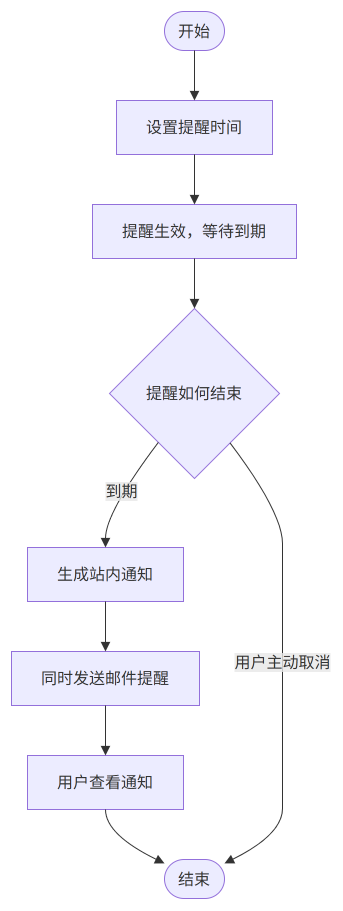

The diagram above was exported from draw.io. Its source (the exported page's mxGraphModel, read from the mxfile embedded in the PNG):
<mxGraphModel dx="-174" dy="-242" grid="0" gridSize="10" guides="1" tooltips="1" connect="1" arrows="1" fold="0" page="0" pageScale="1" pageWidth="827" pageHeight="1169" math="0" shadow="0">
  <root>
    <mxCell id="0" />
    <mxCell id="1" parent="0" />
    <UserObject label="开始" mermaidId="n:Start" mermaidBaseStyle="html=1;rounded=1;whiteSpace=wrap;arcSize=50;strokeWidth=1;fillColor=light-dark(#ECECFF,#1f2020);strokeColor=light-dark(#9370DB,#cccccc);fontColor=light-dark(#333333,#cccccc);fontFamily=Trebuchet MS,Verdana,Arial,sans-serif;fontSize=16;" mermaidBaseValue="开始" id="2">
      <mxCell parent="1" style="html=1;rounded=1;whiteSpace=wrap;arcSize=50;strokeWidth=1;fillColor=light-dark(#ECECFF,#1f2020);strokeColor=light-dark(#9370DB,#cccccc);fontColor=light-dark(#333333,#cccccc);fontFamily=Trebuchet MS,Verdana,Arial,sans-serif;fontSize=16;" vertex="1">
        <mxGeometry height="39" width="60" x="161" y="8" as="geometry" />
      </mxCell>
    </UserObject>
    <UserObject label="设置提醒时间" mermaidId="n:Set" mermaidBaseStyle="html=1;whiteSpace=wrap;strokeWidth=1;fillColor=light-dark(#ECECFF,#1f2020);strokeColor=light-dark(#9370DB,#cccccc);fontColor=light-dark(#333333,#cccccc);fontFamily=Trebuchet MS,Verdana,Arial,sans-serif;fontSize=16;" mermaidBaseValue="设置提醒时间" id="3">
      <mxCell parent="1" style="html=1;whiteSpace=wrap;strokeWidth=1;fillColor=light-dark(#ECECFF,#1f2020);strokeColor=light-dark(#9370DB,#cccccc);fontColor=light-dark(#333333,#cccccc);fontFamily=Trebuchet MS,Verdana,Arial,sans-serif;fontSize=16;" vertex="1">
        <mxGeometry height="54" width="156" x="113" y="97" as="geometry" />
      </mxCell>
    </UserObject>
    <UserObject label="提醒生效，等待到期" mermaidId="n:Wait" mermaidBaseStyle="html=1;whiteSpace=wrap;strokeWidth=1;fillColor=light-dark(#ECECFF,#1f2020);strokeColor=light-dark(#9370DB,#cccccc);fontColor=light-dark(#333333,#cccccc);fontFamily=Trebuchet MS,Verdana,Arial,sans-serif;fontSize=16;" mermaidBaseValue="提醒生效，等待到期" id="4">
      <mxCell parent="1" style="html=1;whiteSpace=wrap;strokeWidth=1;fillColor=light-dark(#ECECFF,#1f2020);strokeColor=light-dark(#9370DB,#cccccc);fontColor=light-dark(#333333,#cccccc);fontFamily=Trebuchet MS,Verdana,Arial,sans-serif;fontSize=16;" vertex="1">
        <mxGeometry height="54" width="204" x="89" y="201" as="geometry" />
      </mxCell>
    </UserObject>
    <UserObject label="提醒如何结束" mermaidId="n:Branch" mermaidBaseStyle="rhombus;html=1;strokeWidth=1;whiteSpace=wrap;fillColor=light-dark(#ECECFF,#1f2020);strokeColor=light-dark(#9370DB,#cccccc);fontColor=light-dark(#333333,#cccccc);fontFamily=Trebuchet MS,Verdana,Arial,sans-serif;fontSize=16;" mermaidBaseValue="提醒如何结束" id="5">
      <mxCell parent="1" style="rhombus;html=1;strokeWidth=1;whiteSpace=wrap;fillColor=light-dark(#ECECFF,#1f2020);strokeColor=light-dark(#9370DB,#cccccc);fontColor=light-dark(#333333,#cccccc);fontFamily=Trebuchet MS,Verdana,Arial,sans-serif;fontSize=16;" vertex="1">
        <mxGeometry height="170" width="170" x="106" y="305" as="geometry" />
      </mxCell>
    </UserObject>
    <UserObject label="生成站内通知" mermaidId="n:Notify" mermaidBaseStyle="html=1;whiteSpace=wrap;strokeWidth=1;fillColor=light-dark(#ECECFF,#1f2020);strokeColor=light-dark(#9370DB,#cccccc);fontColor=light-dark(#333333,#cccccc);fontFamily=Trebuchet MS,Verdana,Arial,sans-serif;fontSize=16;" mermaidBaseValue="生成站内通知" id="6">
      <mxCell parent="1" style="html=1;whiteSpace=wrap;strokeWidth=1;fillColor=light-dark(#ECECFF,#1f2020);strokeColor=light-dark(#9370DB,#cccccc);fontColor=light-dark(#333333,#cccccc);fontFamily=Trebuchet MS,Verdana,Arial,sans-serif;fontSize=16;" vertex="1">
        <mxGeometry height="54" width="156" x="24" y="544" as="geometry" />
      </mxCell>
    </UserObject>
    <UserObject label="同时发送邮件提醒" mermaidId="n:Mail" mermaidBaseStyle="html=1;whiteSpace=wrap;strokeWidth=1;fillColor=light-dark(#ECECFF,#1f2020);strokeColor=light-dark(#9370DB,#cccccc);fontColor=light-dark(#333333,#cccccc);fontFamily=Trebuchet MS,Verdana,Arial,sans-serif;fontSize=16;" mermaidBaseValue="同时发送邮件提醒" id="7">
      <mxCell parent="1" style="html=1;whiteSpace=wrap;strokeWidth=1;fillColor=light-dark(#ECECFF,#1f2020);strokeColor=light-dark(#9370DB,#cccccc);fontColor=light-dark(#333333,#cccccc);fontFamily=Trebuchet MS,Verdana,Arial,sans-serif;fontSize=16;" vertex="1">
        <mxGeometry height="54" width="188" x="8" y="648" as="geometry" />
      </mxCell>
    </UserObject>
    <UserObject label="用户查看通知" mermaidId="n:View" mermaidBaseStyle="html=1;whiteSpace=wrap;strokeWidth=1;fillColor=light-dark(#ECECFF,#1f2020);strokeColor=light-dark(#9370DB,#cccccc);fontColor=light-dark(#333333,#cccccc);fontFamily=Trebuchet MS,Verdana,Arial,sans-serif;fontSize=16;" mermaidBaseValue="用户查看通知" id="8">
      <mxCell parent="1" style="html=1;whiteSpace=wrap;strokeWidth=1;fillColor=light-dark(#ECECFF,#1f2020);strokeColor=light-dark(#9370DB,#cccccc);fontColor=light-dark(#333333,#cccccc);fontFamily=Trebuchet MS,Verdana,Arial,sans-serif;fontSize=16;" vertex="1">
        <mxGeometry height="54" width="156" x="24" y="752" as="geometry" />
      </mxCell>
    </UserObject>
    <UserObject label="结束" mermaidId="n:End" mermaidBaseStyle="html=1;rounded=1;whiteSpace=wrap;arcSize=50;strokeWidth=1;fillColor=light-dark(#ECECFF,#1f2020);strokeColor=light-dark(#9370DB,#cccccc);fontColor=light-dark(#333333,#cccccc);fontFamily=Trebuchet MS,Verdana,Arial,sans-serif;fontSize=16;" mermaidBaseValue="结束" id="9">
      <mxCell parent="1" style="html=1;rounded=1;whiteSpace=wrap;arcSize=50;strokeWidth=1;fillColor=light-dark(#ECECFF,#1f2020);strokeColor=light-dark(#9370DB,#cccccc);fontColor=light-dark(#333333,#cccccc);fontFamily=Trebuchet MS,Verdana,Arial,sans-serif;fontSize=16;" vertex="1">
        <mxGeometry height="39" width="60" x="161" y="856" as="geometry" />
      </mxCell>
    </UserObject>
    <UserObject label="" mermaidId="e:Start-&gt;Set#0" mermaidBaseStyle="curved=1;startArrow=none;endArrow=block;endSize=7;strokeColor=light-dark(#333333,#cccccc);exitX=0.5;exitY=1;entryX=0.5;entryY=0;" mermaidBaseValue="" id="10">
      <mxCell edge="1" parent="1" source="2" style="curved=1;startArrow=none;endArrow=block;endSize=7;strokeColor=light-dark(#333333,#cccccc);exitX=0.5;exitY=1;entryX=0.5;entryY=0;" target="3">
        <mxGeometry relative="1" as="geometry">
          <Array as="points" />
        </mxGeometry>
      </mxCell>
    </UserObject>
    <UserObject label="" mermaidId="e:Set-&gt;Wait#0" mermaidBaseStyle="curved=1;startArrow=none;endArrow=block;endSize=7;strokeColor=light-dark(#333333,#cccccc);exitX=0.5;exitY=1;entryX=0.5;entryY=0;" mermaidBaseValue="" id="11">
      <mxCell edge="1" parent="1" source="3" style="curved=1;startArrow=none;endArrow=block;endSize=7;strokeColor=light-dark(#333333,#cccccc);exitX=0.5;exitY=1;entryX=0.5;entryY=0;" target="4">
        <mxGeometry relative="1" as="geometry">
          <Array as="points" />
        </mxGeometry>
      </mxCell>
    </UserObject>
    <UserObject label="" mermaidId="e:Wait-&gt;Branch#0" mermaidBaseStyle="curved=1;startArrow=none;endArrow=block;endSize=7;strokeColor=light-dark(#333333,#cccccc);exitX=0.5;exitY=1;entryX=0.5;entryY=0;" mermaidBaseValue="" id="12">
      <mxCell edge="1" parent="1" source="4" style="curved=1;startArrow=none;endArrow=block;endSize=7;strokeColor=light-dark(#333333,#cccccc);exitX=0.5;exitY=1;entryX=0.5;entryY=0;" target="5">
        <mxGeometry relative="1" as="geometry">
          <Array as="points" />
        </mxGeometry>
      </mxCell>
    </UserObject>
    <UserObject label="到期" mermaidId="e:Branch-&gt;Notify#0" mermaidBaseStyle="curved=1;startArrow=none;endArrow=block;endSize=7;strokeColor=light-dark(#333333,#cccccc);html=1;fontSize=16;labelBackgroundColor=light-dark(#E8E8E88D,#2a2a2a8D);fontFamily=Trebuchet MS,Verdana,Arial,sans-serif;fontColor=light-dark(#333333,#cccccc);exitX=0.13;exitY=1;entryX=0.5;entryY=0;" mermaidBaseValue="到期" id="13">
      <mxCell edge="1" parent="1" source="5" style="curved=1;startArrow=none;endArrow=block;endSize=7;strokeColor=light-dark(#333333,#cccccc);html=1;fontSize=16;labelBackgroundColor=light-dark(#E8E8E88D,#2a2a2a8D);fontFamily=Trebuchet MS,Verdana,Arial,sans-serif;fontColor=light-dark(#333333,#cccccc);exitX=0.13;exitY=1;entryX=0.5;entryY=0;" target="6">
        <mxGeometry relative="1" as="geometry">
          <Array as="points">
            <mxPoint x="102" y="509" />
          </Array>
        </mxGeometry>
      </mxCell>
    </UserObject>
    <UserObject label="" mermaidId="e:Notify-&gt;Mail#0" mermaidBaseStyle="curved=1;startArrow=none;endArrow=block;endSize=7;strokeColor=light-dark(#333333,#cccccc);exitX=0.5;exitY=1;entryX=0.5;entryY=0;" mermaidBaseValue="" id="14">
      <mxCell edge="1" parent="1" source="6" style="curved=1;startArrow=none;endArrow=block;endSize=7;strokeColor=light-dark(#333333,#cccccc);exitX=0.5;exitY=1;entryX=0.5;entryY=0;" target="7">
        <mxGeometry relative="1" as="geometry">
          <Array as="points" />
        </mxGeometry>
      </mxCell>
    </UserObject>
    <UserObject label="" mermaidId="e:Mail-&gt;View#0" mermaidBaseStyle="curved=1;startArrow=none;endArrow=block;endSize=7;strokeColor=light-dark(#333333,#cccccc);exitX=0.5;exitY=1;entryX=0.5;entryY=0;" mermaidBaseValue="" id="15">
      <mxCell edge="1" parent="1" source="7" style="curved=1;startArrow=none;endArrow=block;endSize=7;strokeColor=light-dark(#333333,#cccccc);exitX=0.5;exitY=1;entryX=0.5;entryY=0;" target="8">
        <mxGeometry relative="1" as="geometry">
          <Array as="points" />
        </mxGeometry>
      </mxCell>
    </UserObject>
    <UserObject label="" mermaidId="e:View-&gt;End#0" mermaidBaseStyle="curved=1;startArrow=none;endArrow=block;endSize=7;strokeColor=light-dark(#333333,#cccccc);exitX=0.5;exitY=1;entryX=0;entryY=0.1;" mermaidBaseValue="" id="16">
      <mxCell edge="1" parent="1" source="8" style="curved=1;startArrow=none;endArrow=block;endSize=7;strokeColor=light-dark(#333333,#cccccc);exitX=0.5;exitY=1;entryX=0;entryY=0.1;" target="9">
        <mxGeometry relative="1" as="geometry">
          <Array as="points">
            <mxPoint x="102" y="831" />
          </Array>
        </mxGeometry>
      </mxCell>
    </UserObject>
    <UserObject label="用户主动取消" mermaidId="e:Branch-&gt;End#0" mermaidBaseStyle="curved=1;startArrow=none;endArrow=block;endSize=7;strokeColor=light-dark(#333333,#cccccc);html=1;fontSize=16;labelBackgroundColor=light-dark(#E8E8E88D,#2a2a2a8D);fontFamily=Trebuchet MS,Verdana,Arial,sans-serif;fontColor=light-dark(#333333,#cccccc);exitX=0.86;exitY=1;entryX=1;entryY=0.1;" mermaidBaseValue="用户主动取消" id="17">
      <mxCell edge="1" parent="1" source="5" style="curved=1;startArrow=none;endArrow=block;endSize=7;strokeColor=light-dark(#333333,#cccccc);html=1;fontSize=16;labelBackgroundColor=light-dark(#E8E8E88D,#2a2a2a8D);fontFamily=Trebuchet MS,Verdana,Arial,sans-serif;fontColor=light-dark(#333333,#cccccc);exitX=0.86;exitY=1;entryX=1;entryY=0.1;" target="9">
        <mxGeometry relative="1" as="geometry">
          <Array as="points">
            <mxPoint x="279" y="509" />
            <mxPoint x="279" y="571" />
            <mxPoint x="279" y="623" />
            <mxPoint x="279" y="675" />
            <mxPoint x="279" y="727" />
            <mxPoint x="279" y="779" />
            <mxPoint x="279" y="831" />
          </Array>
        </mxGeometry>
      </mxCell>
    </UserObject>
  </root>
</mxGraphModel>